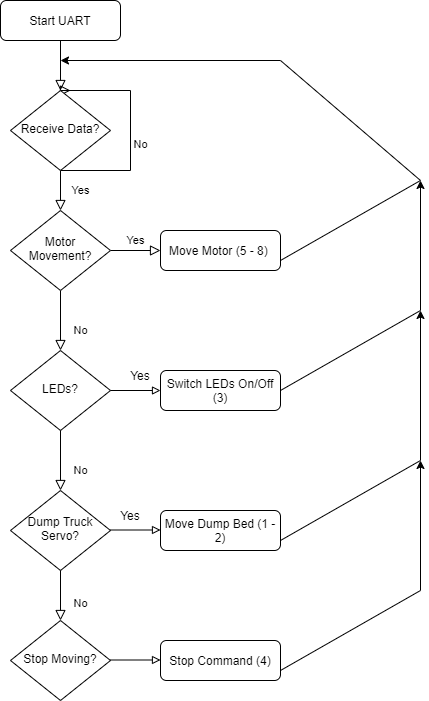

The diagram above was exported from draw.io. Its source (the exported page's mxGraphModel, read from the mxfile embedded in the PNG):
<mxGraphModel dx="1038" dy="547" grid="1" gridSize="10" guides="1" tooltips="1" connect="1" arrows="1" fold="1" page="1" pageScale="1" pageWidth="827" pageHeight="1169" math="0" shadow="0">
  <root>
    <mxCell id="WIyWlLk6GJQsqaUBKTNV-0" />
    <mxCell id="WIyWlLk6GJQsqaUBKTNV-1" parent="WIyWlLk6GJQsqaUBKTNV-0" />
    <mxCell id="WIyWlLk6GJQsqaUBKTNV-2" value="" style="rounded=0;html=1;jettySize=auto;orthogonalLoop=1;fontSize=11;endArrow=block;endFill=0;endSize=8;strokeWidth=1;shadow=0;labelBackgroundColor=none;edgeStyle=orthogonalEdgeStyle;" parent="WIyWlLk6GJQsqaUBKTNV-1" source="WIyWlLk6GJQsqaUBKTNV-3" target="WIyWlLk6GJQsqaUBKTNV-6" edge="1">
      <mxGeometry relative="1" as="geometry" />
    </mxCell>
    <mxCell id="WIyWlLk6GJQsqaUBKTNV-3" value="Start UART" style="rounded=1;whiteSpace=wrap;html=1;fontSize=12;glass=0;strokeWidth=1;shadow=0;" parent="WIyWlLk6GJQsqaUBKTNV-1" vertex="1">
      <mxGeometry x="160" y="80" width="120" height="40" as="geometry" />
    </mxCell>
    <mxCell id="WIyWlLk6GJQsqaUBKTNV-4" value="Yes" style="rounded=0;html=1;jettySize=auto;orthogonalLoop=1;fontSize=11;endArrow=block;endFill=0;endSize=8;strokeWidth=1;shadow=0;labelBackgroundColor=none;edgeStyle=orthogonalEdgeStyle;" parent="WIyWlLk6GJQsqaUBKTNV-1" source="WIyWlLk6GJQsqaUBKTNV-6" target="WIyWlLk6GJQsqaUBKTNV-10" edge="1">
      <mxGeometry y="20" relative="1" as="geometry">
        <mxPoint as="offset" />
      </mxGeometry>
    </mxCell>
    <mxCell id="WIyWlLk6GJQsqaUBKTNV-5" value="No" style="edgeStyle=orthogonalEdgeStyle;rounded=0;html=1;jettySize=auto;orthogonalLoop=1;fontSize=11;endArrow=block;endFill=0;endSize=8;strokeWidth=1;shadow=0;labelBackgroundColor=none;" parent="WIyWlLk6GJQsqaUBKTNV-1" source="WIyWlLk6GJQsqaUBKTNV-6" edge="1">
      <mxGeometry x="-0.2" y="10" relative="1" as="geometry">
        <mxPoint as="offset" />
        <mxPoint x="230" y="170" as="targetPoint" />
        <Array as="points">
          <mxPoint x="290" y="170" />
          <mxPoint x="290" y="250" />
          <mxPoint x="220" y="250" />
          <mxPoint x="220" y="170" />
        </Array>
      </mxGeometry>
    </mxCell>
    <mxCell id="WIyWlLk6GJQsqaUBKTNV-6" value="Receive Data?" style="rhombus;whiteSpace=wrap;html=1;shadow=0;fontFamily=Helvetica;fontSize=12;align=center;strokeWidth=1;spacing=6;spacingTop=-4;" parent="WIyWlLk6GJQsqaUBKTNV-1" vertex="1">
      <mxGeometry x="170" y="170" width="100" height="80" as="geometry" />
    </mxCell>
    <mxCell id="WIyWlLk6GJQsqaUBKTNV-8" value="No" style="rounded=0;html=1;jettySize=auto;orthogonalLoop=1;fontSize=11;endArrow=block;endFill=0;endSize=8;strokeWidth=1;shadow=0;labelBackgroundColor=none;edgeStyle=orthogonalEdgeStyle;" parent="WIyWlLk6GJQsqaUBKTNV-1" source="WIyWlLk6GJQsqaUBKTNV-10" edge="1">
      <mxGeometry x="0.3333" y="20" relative="1" as="geometry">
        <mxPoint as="offset" />
        <mxPoint x="220" y="430" as="targetPoint" />
      </mxGeometry>
    </mxCell>
    <mxCell id="WIyWlLk6GJQsqaUBKTNV-9" value="Yes" style="edgeStyle=orthogonalEdgeStyle;rounded=0;html=1;jettySize=auto;orthogonalLoop=1;fontSize=11;endArrow=block;endFill=0;endSize=8;strokeWidth=1;shadow=0;labelBackgroundColor=none;" parent="WIyWlLk6GJQsqaUBKTNV-1" source="WIyWlLk6GJQsqaUBKTNV-10" target="WIyWlLk6GJQsqaUBKTNV-12" edge="1">
      <mxGeometry y="10" relative="1" as="geometry">
        <mxPoint as="offset" />
      </mxGeometry>
    </mxCell>
    <mxCell id="WIyWlLk6GJQsqaUBKTNV-10" value="Motor Movement?" style="rhombus;whiteSpace=wrap;html=1;shadow=0;fontFamily=Helvetica;fontSize=12;align=center;strokeWidth=1;spacing=6;spacingTop=-4;" parent="WIyWlLk6GJQsqaUBKTNV-1" vertex="1">
      <mxGeometry x="170" y="290" width="100" height="80" as="geometry" />
    </mxCell>
    <mxCell id="WIyWlLk6GJQsqaUBKTNV-12" value="Move Motor (5 - 8)&amp;nbsp;" style="rounded=1;whiteSpace=wrap;html=1;fontSize=12;glass=0;strokeWidth=1;shadow=0;" parent="WIyWlLk6GJQsqaUBKTNV-1" vertex="1">
      <mxGeometry x="320" y="310" width="120" height="40" as="geometry" />
    </mxCell>
    <mxCell id="iIvJKA_zkE-Zpa74xOZa-0" value="LEDs?" style="rhombus;whiteSpace=wrap;html=1;shadow=0;fontFamily=Helvetica;fontSize=12;align=center;strokeWidth=1;spacing=6;spacingTop=-4;" vertex="1" parent="WIyWlLk6GJQsqaUBKTNV-1">
      <mxGeometry x="170" y="430" width="100" height="80" as="geometry" />
    </mxCell>
    <mxCell id="iIvJKA_zkE-Zpa74xOZa-2" value="" style="endArrow=block;html=1;rounded=0;endFill=0;" edge="1" parent="WIyWlLk6GJQsqaUBKTNV-1">
      <mxGeometry width="50" height="50" relative="1" as="geometry">
        <mxPoint x="270" y="470" as="sourcePoint" />
        <mxPoint x="320" y="470" as="targetPoint" />
      </mxGeometry>
    </mxCell>
    <mxCell id="iIvJKA_zkE-Zpa74xOZa-3" value="Yes" style="text;html=1;strokeColor=none;fillColor=none;align=center;verticalAlign=middle;whiteSpace=wrap;rounded=0;" vertex="1" parent="WIyWlLk6GJQsqaUBKTNV-1">
      <mxGeometry x="280" y="450" width="40" height="10" as="geometry" />
    </mxCell>
    <mxCell id="iIvJKA_zkE-Zpa74xOZa-4" value="Switch LEDs On/Off (3)" style="rounded=1;whiteSpace=wrap;html=1;fontSize=12;glass=0;strokeWidth=1;shadow=0;" vertex="1" parent="WIyWlLk6GJQsqaUBKTNV-1">
      <mxGeometry x="320" y="450" width="120" height="40" as="geometry" />
    </mxCell>
    <mxCell id="iIvJKA_zkE-Zpa74xOZa-5" value="Dump Truck Servo?" style="rhombus;whiteSpace=wrap;html=1;shadow=0;fontFamily=Helvetica;fontSize=12;align=center;strokeWidth=1;spacing=6;spacingTop=-4;" vertex="1" parent="WIyWlLk6GJQsqaUBKTNV-1">
      <mxGeometry x="170" y="570" width="100" height="80" as="geometry" />
    </mxCell>
    <mxCell id="iIvJKA_zkE-Zpa74xOZa-6" value="No" style="rounded=0;html=1;jettySize=auto;orthogonalLoop=1;fontSize=11;endArrow=block;endFill=0;endSize=8;strokeWidth=1;shadow=0;labelBackgroundColor=none;edgeStyle=orthogonalEdgeStyle;exitX=0.5;exitY=1;exitDx=0;exitDy=0;entryX=0.5;entryY=0;entryDx=0;entryDy=0;" edge="1" parent="WIyWlLk6GJQsqaUBKTNV-1" source="iIvJKA_zkE-Zpa74xOZa-0" target="iIvJKA_zkE-Zpa74xOZa-5">
      <mxGeometry x="0.3333" y="20" relative="1" as="geometry">
        <mxPoint as="offset" />
        <mxPoint x="230" y="380" as="sourcePoint" />
        <mxPoint x="230" y="440" as="targetPoint" />
      </mxGeometry>
    </mxCell>
    <mxCell id="iIvJKA_zkE-Zpa74xOZa-8" value="" style="endArrow=block;html=1;rounded=0;endFill=0;" edge="1" parent="WIyWlLk6GJQsqaUBKTNV-1">
      <mxGeometry width="50" height="50" relative="1" as="geometry">
        <mxPoint x="270" y="609.5" as="sourcePoint" />
        <mxPoint x="320" y="609.5" as="targetPoint" />
      </mxGeometry>
    </mxCell>
    <mxCell id="iIvJKA_zkE-Zpa74xOZa-9" value="Yes" style="text;html=1;strokeColor=none;fillColor=none;align=center;verticalAlign=middle;whiteSpace=wrap;rounded=0;" vertex="1" parent="WIyWlLk6GJQsqaUBKTNV-1">
      <mxGeometry x="270" y="590" width="40" height="10" as="geometry" />
    </mxCell>
    <mxCell id="iIvJKA_zkE-Zpa74xOZa-10" value="Move Dump Bed (1 - 2)" style="rounded=1;whiteSpace=wrap;html=1;fontSize=12;glass=0;strokeWidth=1;shadow=0;" vertex="1" parent="WIyWlLk6GJQsqaUBKTNV-1">
      <mxGeometry x="320" y="590" width="120" height="40" as="geometry" />
    </mxCell>
    <mxCell id="iIvJKA_zkE-Zpa74xOZa-11" value="No" style="rounded=0;html=1;jettySize=auto;orthogonalLoop=1;fontSize=11;endArrow=block;endFill=0;endSize=8;strokeWidth=1;shadow=0;labelBackgroundColor=none;edgeStyle=orthogonalEdgeStyle;exitX=0.5;exitY=1;exitDx=0;exitDy=0;" edge="1" parent="WIyWlLk6GJQsqaUBKTNV-1" source="iIvJKA_zkE-Zpa74xOZa-5">
      <mxGeometry x="0.3333" y="20" relative="1" as="geometry">
        <mxPoint as="offset" />
        <mxPoint x="230" y="520" as="sourcePoint" />
        <mxPoint x="220" y="700" as="targetPoint" />
      </mxGeometry>
    </mxCell>
    <mxCell id="iIvJKA_zkE-Zpa74xOZa-12" value="Stop Moving?" style="rhombus;whiteSpace=wrap;html=1;shadow=0;fontFamily=Helvetica;fontSize=12;align=center;strokeWidth=1;spacing=6;spacingTop=-4;" vertex="1" parent="WIyWlLk6GJQsqaUBKTNV-1">
      <mxGeometry x="170" y="700" width="100" height="80" as="geometry" />
    </mxCell>
    <mxCell id="iIvJKA_zkE-Zpa74xOZa-13" value="" style="endArrow=block;html=1;rounded=0;endFill=0;" edge="1" parent="WIyWlLk6GJQsqaUBKTNV-1">
      <mxGeometry width="50" height="50" relative="1" as="geometry">
        <mxPoint x="270" y="739.5" as="sourcePoint" />
        <mxPoint x="320" y="739.5" as="targetPoint" />
      </mxGeometry>
    </mxCell>
    <mxCell id="iIvJKA_zkE-Zpa74xOZa-14" value="" style="endArrow=classic;html=1;rounded=0;" edge="1" parent="WIyWlLk6GJQsqaUBKTNV-1">
      <mxGeometry width="50" height="50" relative="1" as="geometry">
        <mxPoint x="440" y="340" as="sourcePoint" />
        <mxPoint x="220" y="140" as="targetPoint" />
        <Array as="points">
          <mxPoint x="580" y="260" />
          <mxPoint x="440" y="140" />
        </Array>
      </mxGeometry>
    </mxCell>
    <mxCell id="iIvJKA_zkE-Zpa74xOZa-15" value="" style="endArrow=classic;html=1;rounded=0;" edge="1" parent="WIyWlLk6GJQsqaUBKTNV-1">
      <mxGeometry width="50" height="50" relative="1" as="geometry">
        <mxPoint x="440" y="470" as="sourcePoint" />
        <mxPoint x="580" y="260" as="targetPoint" />
        <Array as="points">
          <mxPoint x="580" y="390" />
        </Array>
      </mxGeometry>
    </mxCell>
    <mxCell id="iIvJKA_zkE-Zpa74xOZa-16" value="" style="endArrow=classic;html=1;rounded=0;" edge="1" parent="WIyWlLk6GJQsqaUBKTNV-1">
      <mxGeometry width="50" height="50" relative="1" as="geometry">
        <mxPoint x="440" y="620" as="sourcePoint" />
        <mxPoint x="580" y="390" as="targetPoint" />
        <Array as="points">
          <mxPoint x="580" y="540" />
        </Array>
      </mxGeometry>
    </mxCell>
    <mxCell id="iIvJKA_zkE-Zpa74xOZa-17" value="Stop Command (4)" style="rounded=1;whiteSpace=wrap;html=1;fontSize=12;glass=0;strokeWidth=1;shadow=0;" vertex="1" parent="WIyWlLk6GJQsqaUBKTNV-1">
      <mxGeometry x="320" y="720" width="120" height="40" as="geometry" />
    </mxCell>
    <mxCell id="iIvJKA_zkE-Zpa74xOZa-18" value="" style="endArrow=classic;html=1;rounded=0;" edge="1" parent="WIyWlLk6GJQsqaUBKTNV-1">
      <mxGeometry width="50" height="50" relative="1" as="geometry">
        <mxPoint x="440" y="750" as="sourcePoint" />
        <mxPoint x="580" y="540" as="targetPoint" />
        <Array as="points">
          <mxPoint x="580" y="670" />
        </Array>
      </mxGeometry>
    </mxCell>
  </root>
</mxGraphModel>